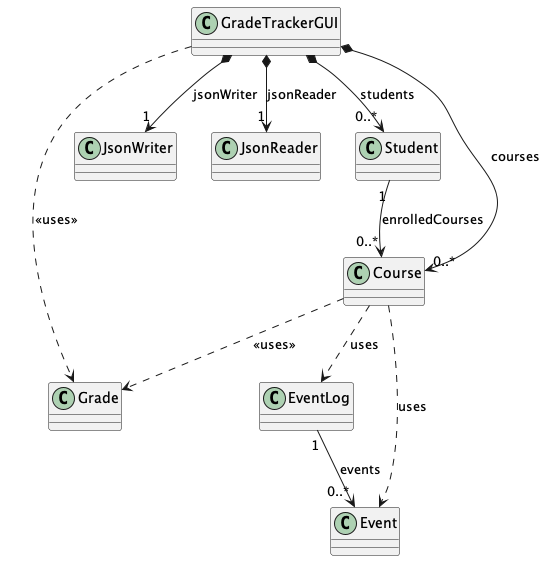

The diagram above was rendered by PlantUML. Its source (embedded in the PNG):
@startuml

class GradeTrackerGUI {
}

class Grade {
}

class JsonWriter {
}

class JsonReader {
}

class Student {
}

class Course {
}

class EventLog {
}

class Event {
}

GradeTrackerGUI *--> "0..*" Student : students
GradeTrackerGUI *--> "0..*" Course : courses
GradeTrackerGUI *--> "1" JsonWriter : jsonWriter
GradeTrackerGUI *--> "1" JsonReader : jsonReader
GradeTrackerGUI ..> Grade : <<uses>>

Student "1" --> "0..*" Course : enrolledCourses

Course ..> EventLog : uses
Course ..> Event : uses
Course ..> Grade : <<uses>>

EventLog "1" --> "0..*" Event : events

@enduml